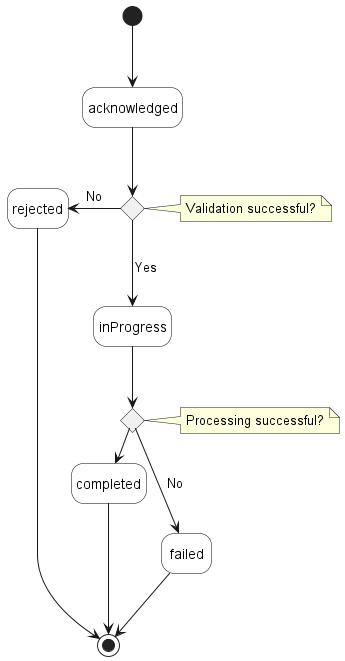

The diagram above was rendered by PlantUML. Its source (embedded in the PNG):
@startuml faultManagementReportStates

'skinparam Linetype polyline
'skinparam Linetype ortho
skinparam state {
    BackgroundColor White
    BorderColor Black
}
hide empty description

'''decisions'''
state validation_successful <<choice>> 
 note right of validation_successful : Validation successful?

state processing_successful <<choice>> 
 note right of processing_successful : Processing successful?

state "inProgress" as in_progress

''' diagram'''
[*] -d-> acknowledged

acknowledged -d-> validation_successful

validation_successful -l-> rejected: No

validation_successful -d-> in_progress: Yes

in_progress --> processing_successful

processing_successful -r-> completed: Yes
processing_successful -d-> failed: No

rejected -d-> [*]
failed -d-> [*]
completed -d-> [*]


@enduml